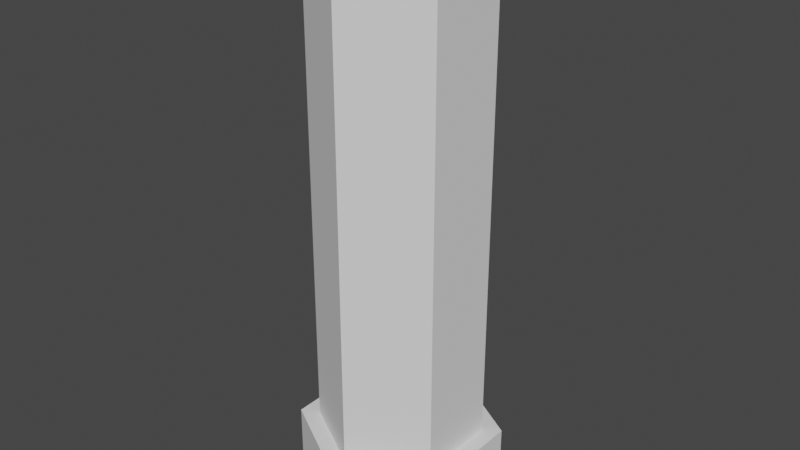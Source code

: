 # Source: Pipe.blend  (saved by Blender 2.93.21; exported with 4.5.12 LTS)
import bpy
from mathutils import Matrix  # noqa: F401  (used for matrix-valued properties, if any)

bpy.ops.wm.read_factory_settings(use_empty=True)
scene = bpy.context.scene
scene.name = 'Scene'

# ---- collections
col_collection = bpy.data.collections.new('Collection'); scene.collection.children.link(col_collection)

# ---- world
world_world = bpy.data.worlds.new('World'); scene.world = world_world
world_world.use_nodes = True; world_world.node_tree.nodes.clear()
_N = world_world.node_tree.nodes; _L = world_world.node_tree.links
n0 = _N.new('ShaderNodeOutputWorld'); n0.name = 'World Output'; n0.location = (300, 300)
n1 = _N.new('ShaderNodeBackground'); n1.name = 'Background'; n1.location = (10, 300)
n1.inputs[0].default_value = (0.05088, 0.05088, 0.05088, 1.0)
_L.new(n1.outputs[0], n0.inputs[0])
n0.is_active_output = True
world_world.color = (0.05088, 0.05088, 0.05088)
world_world.use_sun_shadow = False
world_world.sun_shadow_jitter_overblur = 0.0

# ---- meshes
me_cylinder = bpy.data.meshes.new('Cylinder')
me_cylinder.from_pydata([(6.571e-09, 0.8091, -2.381), (0.0, 1.0, 1.0), (0.7007, 0.4045, -2.381), (0.866, 0.5, 1.0), (0.7007, -0.4045, -2.381), (0.866, -0.5, 1.0), (-6.771e-08, -0.8091, -2.381), (-8.742e-08, -1.0, 1.0), (-0.7007, -0.4045, -2.381), (-0.866, -0.5, 1.0), (-0.7007, 0.4045, -2.381), (-0.866, 0.5, 1.0), (0.0, 1.0, -2.381), (0.866, 0.5, -2.381), (0.866, -0.5, -2.381), (-8.742e-08, -1.0, -2.381), (-0.866, -0.5, -2.381), (-0.866, 0.5, -2.381), (6.571e-09, 0.8091, -29.77), (0.7007, 0.4045, -29.77), (0.7007, -0.4045, -29.77), (-6.771e-08, -0.8091, -29.77), (-0.7007, -0.4045, -29.77), (-0.7007, 0.4045, -29.77), (6.571e-09, 0.7382, -2.272), (0.0, 0.87, 1.0), (0.6393, 0.3691, -2.272), (0.7534, 0.435, 1.0), (0.6393, -0.3691, -2.272), (0.7534, -0.435, 1.0), (-6.771e-08, -0.7382, -2.272), (-8.742e-08, -0.87, 1.0), (-0.6393, -0.3691, -2.272), (-0.7534, -0.435, 1.0), (-0.6393, 0.3691, -2.272), (-0.7534, 0.435, 1.0), (0.0, 0.897, -2.301), (0.7768, 0.4485, -2.301), (0.7768, -0.4485, -2.301), (-8.742e-08, -0.897, -2.301), (-0.7768, -0.4485, -2.301), (-0.7768, 0.4485, -2.301), (6.571e-09, 0.6791, -29.77), (0.5881, 0.3395, -29.77), (0.5881, -0.3395, -29.77), (-6.771e-08, -0.6791, -29.77), (-0.5881, -0.3395, -29.77), (-0.5881, 0.3395, -29.77)], [], [(12, 1, 3, 13), (13, 3, 5, 14), (14, 5, 7, 15), (15, 7, 9, 16), (16, 9, 11, 17), (17, 11, 1, 12), (4, 6, 21, 20), (2, 0, 12, 13), (4, 2, 13, 14), (6, 4, 14, 15), (8, 6, 15, 16), (10, 8, 16, 17), (0, 10, 17, 12), (0, 2, 19, 18), (10, 0, 18, 23), (6, 8, 22, 21), (2, 4, 20, 19), (8, 10, 23, 22), (36, 37, 27, 25), (37, 38, 29, 27), (38, 39, 31, 29), (39, 40, 33, 31), (40, 41, 35, 33), (41, 36, 25, 35), (28, 44, 45, 30), (26, 37, 36, 24), (28, 38, 37, 26), (30, 39, 38, 28), (32, 40, 39, 30), (34, 41, 40, 32), (24, 36, 41, 34), (24, 42, 43, 26), (34, 47, 42, 24), (30, 45, 46, 32), (26, 43, 44, 28), (32, 46, 47, 34), (3, 1, 25, 27), (5, 3, 27, 29), (7, 5, 29, 31), (9, 7, 31, 33), (11, 9, 33, 35), (1, 11, 35, 25), (18, 19, 43, 42), (19, 20, 44, 43), (20, 21, 45, 44), (21, 22, 46, 45), (22, 23, 47, 46), (23, 18, 42, 47)])
_uv = me_cylinder.uv_layers.new(name='UVMap')
_uv.uv.foreach_set('vector', [1.0, 0.5, 1.0, 1.0, 0.8333, 1.0, 0.8333, 0.5, 0.8333, 0.5, 0.8333, 1.0, 0.6667, 1.0, 0.6667, 0.5, 0.6667, 0.5, 0.6667, 1.0, 0.5, 1.0, 0.5, 0.5, 0.5, 0.5, 0.5, 1.0, 0.3333, 1.0, 0.3333, 0.5, 0.3333, 0.5, 0.3333, 1.0, 0.1667, 1.0, 0.1667, 0.5, 0.1667, 0.5, 0.1667, 1.0, -8.941e-08, 1.0, -8.941e-08, 0.5, 0.9182, 0.1529, 0.75, 0.05583, 0.75, 0.05583, 0.9182, 0.1529, 0.9182, 0.3471, 0.75, 0.4442, 0.75, 0.49, 0.9578, 0.37, 0.9182, 0.1529, 0.9182, 0.3471, 0.9578, 0.37, 0.9578, 0.13, 0.75, 0.05583, 0.9182, 0.1529, 0.9578, 0.13, 0.75, 0.01, 0.5818, 0.1529, 0.75, 0.05583, 0.75, 0.01, 0.5422, 0.13, 0.5818, 0.3471, 0.5818, 0.1529, 0.5422, 0.13, 0.5422, 0.37, 0.75, 0.4442, 0.5818, 0.3471, 0.5422, 0.37, 0.75, 0.49, 0.75, 0.4442, 0.9182, 0.3471, 0.9182, 0.3471, 0.75, 0.4442, 0.5818, 0.3471, 0.75, 0.4442, 0.75, 0.4442, 0.5818, 0.3471, 0.75, 0.05583, 0.5818, 0.1529, 0.5818, 0.1529, 0.75, 0.05583, 0.9182, 0.3471, 0.9182, 0.1529, 0.9182, 0.1529, 0.9182, 0.3471, 0.5818, 0.1529, 0.5818, 0.3471, 0.5818, 0.3471, 0.5818, 0.1529, 1.0, 0.5, 0.8333, 0.5, 0.8333, 1.0, 1.0, 1.0, 0.8333, 0.5, 0.6667, 0.5, 0.6667, 1.0, 0.8333, 1.0, 0.6667, 0.5, 0.5, 0.5, 0.5, 1.0, 0.6667, 1.0, 0.5, 0.5, 0.3333, 0.5, 0.3333, 1.0, 0.5, 1.0, 0.3333, 0.5, 0.1667, 0.5, 0.1667, 1.0, 0.3333, 1.0, 0.1667, 0.5, -8.941e-08, 0.5, -8.941e-08, 1.0, 0.1667, 1.0, 0.9182, 0.1529, 0.9182, 0.1529, 0.75, 0.05583, 0.75, 0.05583, 0.9182, 0.3471, 0.9578, 0.37, 0.75, 0.49, 0.75, 0.4442, 0.9182, 0.1529, 0.9578, 0.13, 0.9578, 0.37, 0.9182, 0.3471, 0.75, 0.05583, 0.75, 0.01, 0.9578, 0.13, 0.9182, 0.1529, 0.5818, 0.1529, 0.5422, 0.13, 0.75, 0.01, 0.75, 0.05583, 0.5818, 0.3471, 0.5422, 0.37, 0.5422, 0.13, 0.5818, 0.1529, 0.75, 0.4442, 0.75, 0.49, 0.5422, 0.37, 0.5818, 0.3471, 0.75, 0.4442, 0.75, 0.4442, 0.9182, 0.3471, 0.9182, 0.3471, 0.5818, 0.3471, 0.5818, 0.3471, 0.75, 0.4442, 0.75, 0.4442, 0.75, 0.05583, 0.75, 0.05583, 0.5818, 0.1529, 0.5818, 0.1529, 0.9182, 0.3471, 0.9182, 0.3471, 0.9182, 0.1529, 0.9182, 0.1529, 0.5818, 0.1529, 0.5818, 0.1529, 0.5818, 0.3471, 0.5818, 0.3471, 0.8333, 1.0, 1.0, 1.0, 1.0, 1.0, 0.8333, 1.0, 0.6667, 1.0, 0.8333, 1.0, 0.8333, 1.0, 0.6667, 1.0, 0.5, 1.0, 0.6667, 1.0, 0.6667, 1.0, 0.5, 1.0, 0.3333, 1.0, 0.5, 1.0, 0.5, 1.0, 0.3333, 1.0, 0.1667, 1.0, 0.3333, 1.0, 0.3333, 1.0, 0.1667, 1.0, -8.941e-08, 1.0, 0.1667, 1.0, 0.1667, 1.0, -8.941e-08, 1.0, 0.75, 0.4442, 0.9182, 0.3471, 0.9182, 0.3471, 0.75, 0.4442, 0.9182, 0.3471, 0.9182, 0.1529, 0.9182, 0.1529, 0.9182, 0.3471, 0.9182, 0.1529, 0.75, 0.05583, 0.75, 0.05583, 0.9182, 0.1529, 0.75, 0.05583, 0.5818, 0.1529, 0.5818, 0.1529, 0.75, 0.05583, 0.5818, 0.1529, 0.5818, 0.3471, 0.5818, 0.3471, 0.5818, 0.1529, 0.5818, 0.3471, 0.75, 0.4442, 0.75, 0.4442, 0.5818, 0.3471])
me_cylinder.use_remesh_fix_poles = True
me_cylinder.use_remesh_preserve_attributes = False
me_cylinder.update()

# ---- objects
ob_cylinder = bpy.data.objects.new('Cylinder', me_cylinder)

# ---- transforms, parenting, visibility, modifiers, constraints
ob_cylinder.location = (0.0, 0.0, 0.0)
ob_cylinder.scale = (1.0, 1.0, -0.1797)

# ---- collection membership
col_collection.objects.link(ob_cylinder)

# ---- scene / render settings (as saved in the file)
scene.frame_start = 1; scene.frame_end = 250; scene.frame_set(1)
scene.render.engine = 'BLENDER_EEVEE_NEXT'
scene.cycles.use_denoising = False
scene.cycles.samples = 128
scene.cycles.sampling_pattern = 'TABULATED_SOBOL'
scene.cycles.use_adaptive_sampling = False
scene.cycles.use_light_tree = False
scene.view_settings.view_transform = 'Filmic'
bpy.context.view_layer.update()

# ---- added for rendering (the .blend has no active camera and no usable light): camera, sun
cam_auto = bpy.data.cameras.new('AutoCamera')
cam_auto.lens = 50.0
cam_auto.sensor_width = 36.0
cam_auto.clip_end = 1000.0
ob_auto_camera = bpy.data.objects.new('AutoCamera', cam_auto)
scene.collection.objects.link(ob_auto_camera)
ob_auto_camera.location = (5.67106, -6.80527, 7.12163)
ob_auto_camera.rotation_euler = (1.09748, -7.21219e-08, 0.694738)
scene.camera = ob_auto_camera
light_auto_sun = bpy.data.lights.new('AutoSun', 'SUN')
light_auto_sun.energy = 3.0
light_auto_sun.angle = 0.0523599
ob_auto_sun = bpy.data.objects.new('AutoSun', light_auto_sun)
scene.collection.objects.link(ob_auto_sun)
ob_auto_sun.rotation_euler = (0.872665, 0.174533, 0.523599)
bpy.context.view_layer.update()
